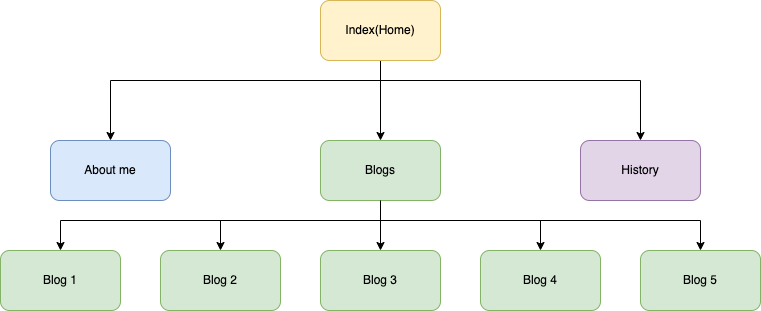

The diagram above was exported from draw.io. Its source (the exported page's mxGraphModel, read from the mxfile embedded in the PNG):
<mxGraphModel dx="1097" dy="760" grid="1" gridSize="10" guides="1" tooltips="1" connect="1" arrows="1" fold="1" page="1" pageScale="1" pageWidth="827" pageHeight="1169" math="0" shadow="0">
  <root>
    <mxCell id="0" />
    <mxCell id="1" parent="0" />
    <mxCell id="-ukKNymRwgVl1lN35DGh-5" value="" style="endArrow=classic;html=1;rounded=0;exitX=0.5;exitY=1;exitDx=0;exitDy=0;entryX=0.5;entryY=0;entryDx=0;entryDy=0;" edge="1" parent="1">
      <mxGeometry width="50" height="50" relative="1" as="geometry">
        <mxPoint x="400" y="180" as="sourcePoint" />
        <mxPoint x="400" y="260" as="targetPoint" />
      </mxGeometry>
    </mxCell>
    <mxCell id="-ukKNymRwgVl1lN35DGh-6" value="" style="endArrow=classic;html=1;rounded=0;entryX=0.5;entryY=0;entryDx=0;entryDy=0;" edge="1" parent="1">
      <mxGeometry width="50" height="50" relative="1" as="geometry">
        <mxPoint x="400" y="200" as="sourcePoint" />
        <mxPoint x="130" y="260" as="targetPoint" />
        <Array as="points">
          <mxPoint x="130" y="200" />
        </Array>
      </mxGeometry>
    </mxCell>
    <mxCell id="-ukKNymRwgVl1lN35DGh-7" value="" style="endArrow=classic;html=1;rounded=0;entryX=0.5;entryY=0;entryDx=0;entryDy=0;" edge="1" parent="1">
      <mxGeometry width="50" height="50" relative="1" as="geometry">
        <mxPoint x="400" y="200" as="sourcePoint" />
        <mxPoint x="660" y="260" as="targetPoint" />
        <Array as="points">
          <mxPoint x="660" y="200" />
        </Array>
      </mxGeometry>
    </mxCell>
    <mxCell id="-ukKNymRwgVl1lN35DGh-9" value="Blog 1" style="rounded=1;whiteSpace=wrap;html=1;fillColor=#d5e8d4;strokeColor=#82b366;" vertex="1" parent="1">
      <mxGeometry x="20" y="370" width="120" height="60" as="geometry" />
    </mxCell>
    <mxCell id="-ukKNymRwgVl1lN35DGh-10" value="About me" style="rounded=1;whiteSpace=wrap;html=1;fillColor=#dae8fc;strokeColor=#6c8ebf;" vertex="1" parent="1">
      <mxGeometry x="70" y="260" width="120" height="60" as="geometry" />
    </mxCell>
    <mxCell id="-ukKNymRwgVl1lN35DGh-11" value="Index(Home)" style="rounded=1;whiteSpace=wrap;html=1;fillColor=#fff2cc;strokeColor=#d6b656;" vertex="1" parent="1">
      <mxGeometry x="340" y="120" width="120" height="60" as="geometry" />
    </mxCell>
    <mxCell id="-ukKNymRwgVl1lN35DGh-12" value="Blogs" style="rounded=1;whiteSpace=wrap;html=1;fillColor=#d5e8d4;strokeColor=#82b366;" vertex="1" parent="1">
      <mxGeometry x="340" y="260" width="120" height="60" as="geometry" />
    </mxCell>
    <mxCell id="-ukKNymRwgVl1lN35DGh-13" value="History" style="rounded=1;whiteSpace=wrap;html=1;fillColor=#e1d5e7;strokeColor=#9673a6;" vertex="1" parent="1">
      <mxGeometry x="600" y="260" width="120" height="60" as="geometry" />
    </mxCell>
    <mxCell id="-ukKNymRwgVl1lN35DGh-14" value="Blog 2" style="rounded=1;whiteSpace=wrap;html=1;fillColor=#d5e8d4;strokeColor=#82b366;" vertex="1" parent="1">
      <mxGeometry x="180" y="370" width="120" height="60" as="geometry" />
    </mxCell>
    <mxCell id="-ukKNymRwgVl1lN35DGh-15" value="Blog 3" style="rounded=1;whiteSpace=wrap;html=1;fillColor=#d5e8d4;strokeColor=#82b366;" vertex="1" parent="1">
      <mxGeometry x="340" y="370" width="120" height="60" as="geometry" />
    </mxCell>
    <mxCell id="-ukKNymRwgVl1lN35DGh-16" value="Blog 4" style="rounded=1;whiteSpace=wrap;html=1;fillColor=#d5e8d4;strokeColor=#82b366;" vertex="1" parent="1">
      <mxGeometry x="500" y="370" width="120" height="60" as="geometry" />
    </mxCell>
    <mxCell id="-ukKNymRwgVl1lN35DGh-17" value="Blog 5" style="rounded=1;whiteSpace=wrap;html=1;fillColor=#d5e8d4;strokeColor=#82b366;" vertex="1" parent="1">
      <mxGeometry x="660" y="370" width="120" height="60" as="geometry" />
    </mxCell>
    <mxCell id="-ukKNymRwgVl1lN35DGh-19" value="" style="endArrow=classic;html=1;rounded=0;exitX=0.5;exitY=1;exitDx=0;exitDy=0;entryX=0.5;entryY=0;entryDx=0;entryDy=0;" edge="1" parent="1" source="-ukKNymRwgVl1lN35DGh-12" target="-ukKNymRwgVl1lN35DGh-15">
      <mxGeometry width="50" height="50" relative="1" as="geometry">
        <mxPoint x="390" y="410" as="sourcePoint" />
        <mxPoint x="440" y="360" as="targetPoint" />
      </mxGeometry>
    </mxCell>
    <mxCell id="-ukKNymRwgVl1lN35DGh-20" value="" style="endArrow=classic;html=1;rounded=0;entryX=0.5;entryY=0;entryDx=0;entryDy=0;" edge="1" parent="1" target="-ukKNymRwgVl1lN35DGh-17">
      <mxGeometry width="50" height="50" relative="1" as="geometry">
        <mxPoint x="400" y="340" as="sourcePoint" />
        <mxPoint x="440" y="360" as="targetPoint" />
        <Array as="points">
          <mxPoint x="720" y="340" />
        </Array>
      </mxGeometry>
    </mxCell>
    <mxCell id="-ukKNymRwgVl1lN35DGh-21" value="" style="endArrow=classic;html=1;rounded=0;entryX=0.5;entryY=0;entryDx=0;entryDy=0;" edge="1" parent="1" target="-ukKNymRwgVl1lN35DGh-16">
      <mxGeometry width="50" height="50" relative="1" as="geometry">
        <mxPoint x="400" y="340" as="sourcePoint" />
        <mxPoint x="440" y="360" as="targetPoint" />
        <Array as="points">
          <mxPoint x="560" y="340" />
        </Array>
      </mxGeometry>
    </mxCell>
    <mxCell id="-ukKNymRwgVl1lN35DGh-22" value="" style="endArrow=classic;html=1;rounded=0;entryX=0.5;entryY=0;entryDx=0;entryDy=0;" edge="1" parent="1" target="-ukKNymRwgVl1lN35DGh-14">
      <mxGeometry width="50" height="50" relative="1" as="geometry">
        <mxPoint x="400" y="340" as="sourcePoint" />
        <mxPoint x="440" y="360" as="targetPoint" />
        <Array as="points">
          <mxPoint x="240" y="340" />
        </Array>
      </mxGeometry>
    </mxCell>
    <mxCell id="-ukKNymRwgVl1lN35DGh-25" value="" style="endArrow=classic;html=1;rounded=0;entryX=0.5;entryY=0;entryDx=0;entryDy=0;" edge="1" parent="1" target="-ukKNymRwgVl1lN35DGh-9">
      <mxGeometry width="50" height="50" relative="1" as="geometry">
        <mxPoint x="400" y="340" as="sourcePoint" />
        <mxPoint x="440" y="360" as="targetPoint" />
        <Array as="points">
          <mxPoint x="80" y="340" />
        </Array>
      </mxGeometry>
    </mxCell>
  </root>
</mxGraphModel>